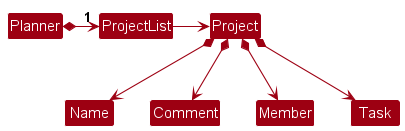

The diagram above was rendered by PlantUML. Its source (embedded in the PNG):
@startuml
!include style.puml
skinparam arrowThickness 1.1
skinparam arrowColor MODEL_COLOR
skinparam classBackgroundColor MODEL_COLOR

Planner *-right-> "1" ProjectList

ProjectList -right-> Project

Project *--> Name
Project *--> Comment
Project *--> Member
Project *--> Task

@enduml